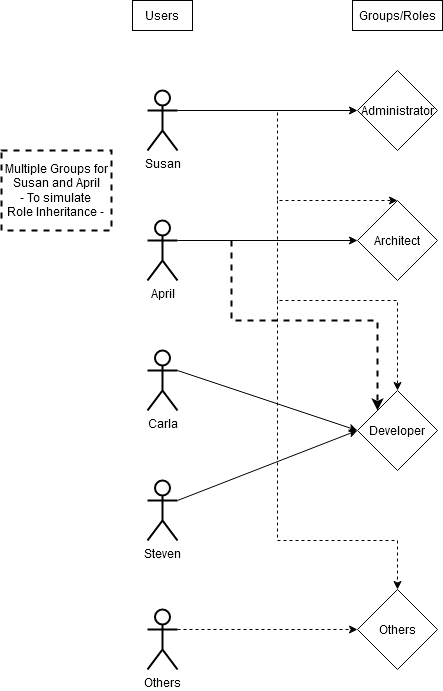

The diagram above was exported from draw.io. Its source (the exported page's mxGraphModel, read from the mxfile embedded in the PNG):
<mxGraphModel dx="1038" dy="528" grid="1" gridSize="10" guides="1" tooltips="1" connect="1" arrows="1" fold="1" page="1" pageScale="1" pageWidth="850" pageHeight="1100" math="0" shadow="0">
  <root>
    <mxCell id="0" />
    <mxCell id="1" parent="0" />
    <mxCell id="uDALud8j0b34rA5BGZBK-10" style="edgeStyle=orthogonalEdgeStyle;rounded=0;orthogonalLoop=1;jettySize=auto;html=1;exitX=1;exitY=0.3333333333333333;exitDx=0;exitDy=0;exitPerimeter=0;entryX=0;entryY=0.5;entryDx=0;entryDy=0;" edge="1" parent="1" source="Fd2R_25FLWLmIdAOE96K-1" target="uDALud8j0b34rA5BGZBK-6">
      <mxGeometry relative="1" as="geometry" />
    </mxCell>
    <mxCell id="Fd2R_25FLWLmIdAOE96K-1" value="Susan" style="shape=umlActor;verticalLabelPosition=bottom;verticalAlign=top;html=1;outlineConnect=0;strokeColor=default;strokeWidth=2;" parent="1" vertex="1">
      <mxGeometry x="196" y="180" width="30" height="60" as="geometry" />
    </mxCell>
    <mxCell id="uDALud8j0b34rA5BGZBK-11" style="edgeStyle=orthogonalEdgeStyle;rounded=0;orthogonalLoop=1;jettySize=auto;html=1;exitX=1;exitY=0.3333333333333333;exitDx=0;exitDy=0;exitPerimeter=0;" edge="1" parent="1" source="uDALud8j0b34rA5BGZBK-1" target="uDALud8j0b34rA5BGZBK-7">
      <mxGeometry relative="1" as="geometry" />
    </mxCell>
    <mxCell id="uDALud8j0b34rA5BGZBK-1" value="April" style="shape=umlActor;verticalLabelPosition=bottom;verticalAlign=top;html=1;outlineConnect=0;strokeColor=default;strokeWidth=2;" vertex="1" parent="1">
      <mxGeometry x="196" y="310" width="30" height="60" as="geometry" />
    </mxCell>
    <mxCell id="uDALud8j0b34rA5BGZBK-16" style="rounded=0;orthogonalLoop=1;jettySize=auto;html=1;exitX=1;exitY=0.3333333333333333;exitDx=0;exitDy=0;exitPerimeter=0;entryX=0;entryY=0.5;entryDx=0;entryDy=0;" edge="1" parent="1" source="uDALud8j0b34rA5BGZBK-2" target="uDALud8j0b34rA5BGZBK-8">
      <mxGeometry relative="1" as="geometry" />
    </mxCell>
    <mxCell id="uDALud8j0b34rA5BGZBK-2" value="Carla" style="shape=umlActor;verticalLabelPosition=bottom;verticalAlign=top;html=1;outlineConnect=0;strokeColor=default;strokeWidth=2;" vertex="1" parent="1">
      <mxGeometry x="196" y="440" width="30" height="60" as="geometry" />
    </mxCell>
    <mxCell id="uDALud8j0b34rA5BGZBK-17" style="edgeStyle=none;rounded=0;orthogonalLoop=1;jettySize=auto;html=1;exitX=1;exitY=0.3333333333333333;exitDx=0;exitDy=0;exitPerimeter=0;entryX=0;entryY=0.5;entryDx=0;entryDy=0;" edge="1" parent="1" source="uDALud8j0b34rA5BGZBK-3" target="uDALud8j0b34rA5BGZBK-8">
      <mxGeometry relative="1" as="geometry" />
    </mxCell>
    <mxCell id="uDALud8j0b34rA5BGZBK-3" value="Steven" style="shape=umlActor;verticalLabelPosition=bottom;verticalAlign=top;html=1;outlineConnect=0;strokeColor=default;strokeWidth=2;" vertex="1" parent="1">
      <mxGeometry x="196" y="570" width="30" height="60" as="geometry" />
    </mxCell>
    <mxCell id="uDALud8j0b34rA5BGZBK-18" style="edgeStyle=none;rounded=0;orthogonalLoop=1;jettySize=auto;html=1;exitX=1;exitY=0.3333333333333333;exitDx=0;exitDy=0;exitPerimeter=0;entryX=0;entryY=0.5;entryDx=0;entryDy=0;dashed=1;" edge="1" parent="1" source="uDALud8j0b34rA5BGZBK-5" target="uDALud8j0b34rA5BGZBK-9">
      <mxGeometry relative="1" as="geometry" />
    </mxCell>
    <mxCell id="uDALud8j0b34rA5BGZBK-5" value="Others" style="shape=umlActor;verticalLabelPosition=bottom;verticalAlign=top;html=1;outlineConnect=0;strokeColor=default;strokeWidth=2;" vertex="1" parent="1">
      <mxGeometry x="196" y="699" width="30" height="60" as="geometry" />
    </mxCell>
    <mxCell id="uDALud8j0b34rA5BGZBK-6" value="Administrator" style="rhombus;whiteSpace=wrap;html=1;" vertex="1" parent="1">
      <mxGeometry x="406" y="160" width="80" height="80" as="geometry" />
    </mxCell>
    <mxCell id="uDALud8j0b34rA5BGZBK-7" value="Architect" style="rhombus;whiteSpace=wrap;html=1;" vertex="1" parent="1">
      <mxGeometry x="406" y="290" width="80" height="80" as="geometry" />
    </mxCell>
    <mxCell id="uDALud8j0b34rA5BGZBK-8" value="Developer" style="rhombus;whiteSpace=wrap;html=1;" vertex="1" parent="1">
      <mxGeometry x="406" y="480" width="80" height="80" as="geometry" />
    </mxCell>
    <mxCell id="uDALud8j0b34rA5BGZBK-9" value="Others" style="rhombus;whiteSpace=wrap;html=1;" vertex="1" parent="1">
      <mxGeometry x="406" y="679" width="80" height="80" as="geometry" />
    </mxCell>
    <mxCell id="uDALud8j0b34rA5BGZBK-13" value="" style="endArrow=classic;html=1;rounded=0;exitX=1;exitY=0.3333333333333333;exitDx=0;exitDy=0;exitPerimeter=0;entryX=0.5;entryY=0;entryDx=0;entryDy=0;dashed=1;" edge="1" parent="1" source="Fd2R_25FLWLmIdAOE96K-1" target="uDALud8j0b34rA5BGZBK-7">
      <mxGeometry width="50" height="50" relative="1" as="geometry">
        <mxPoint x="296" y="300" as="sourcePoint" />
        <mxPoint x="366" y="200" as="targetPoint" />
        <Array as="points">
          <mxPoint x="326" y="200" />
          <mxPoint x="326" y="290" />
        </Array>
      </mxGeometry>
    </mxCell>
    <mxCell id="uDALud8j0b34rA5BGZBK-14" value="" style="endArrow=classic;html=1;rounded=0;entryX=0.5;entryY=0;entryDx=0;entryDy=0;dashed=1;" edge="1" parent="1" target="uDALud8j0b34rA5BGZBK-8">
      <mxGeometry width="50" height="50" relative="1" as="geometry">
        <mxPoint x="326" y="290" as="sourcePoint" />
        <mxPoint x="366" y="420" as="targetPoint" />
        <Array as="points">
          <mxPoint x="326" y="390" />
          <mxPoint x="446" y="390" />
        </Array>
      </mxGeometry>
    </mxCell>
    <mxCell id="uDALud8j0b34rA5BGZBK-15" value="" style="endArrow=classic;html=1;rounded=0;entryX=0.5;entryY=0;entryDx=0;entryDy=0;dashed=1;" edge="1" parent="1" target="uDALud8j0b34rA5BGZBK-9">
      <mxGeometry width="50" height="50" relative="1" as="geometry">
        <mxPoint x="326" y="390" as="sourcePoint" />
        <mxPoint x="326" y="660" as="targetPoint" />
        <Array as="points">
          <mxPoint x="326" y="630" />
          <mxPoint x="446" y="630" />
        </Array>
      </mxGeometry>
    </mxCell>
    <mxCell id="uDALud8j0b34rA5BGZBK-19" value="Users" style="text;html=1;strokeColor=default;fillColor=none;align=center;verticalAlign=middle;whiteSpace=wrap;rounded=0;" vertex="1" parent="1">
      <mxGeometry x="181" y="90" width="60" height="30" as="geometry" />
    </mxCell>
    <mxCell id="uDALud8j0b34rA5BGZBK-20" value="Groups/Roles" style="text;html=1;strokeColor=default;fillColor=none;align=center;verticalAlign=middle;whiteSpace=wrap;rounded=0;" vertex="1" parent="1">
      <mxGeometry x="401" y="90" width="90" height="30" as="geometry" />
    </mxCell>
    <mxCell id="uDALud8j0b34rA5BGZBK-22" value="&lt;div&gt;Multiple Groups for Susan and April&lt;/div&gt;&lt;div&gt;- To simulate &lt;br&gt;&lt;/div&gt;&lt;div&gt;Role Inheritance -&lt;br&gt;&lt;/div&gt;" style="text;html=1;strokeColor=default;fillColor=none;align=center;verticalAlign=middle;whiteSpace=wrap;rounded=0;dashed=1;strokeWidth=2;" vertex="1" parent="1">
      <mxGeometry x="50" y="240" width="110" height="80" as="geometry" />
    </mxCell>
    <mxCell id="uDALud8j0b34rA5BGZBK-24" value="" style="endArrow=classic;html=1;rounded=0;dashed=1;entryX=0;entryY=0;entryDx=0;entryDy=0;strokeWidth=2;" edge="1" parent="1" target="uDALud8j0b34rA5BGZBK-8">
      <mxGeometry width="50" height="50" relative="1" as="geometry">
        <mxPoint x="280" y="330" as="sourcePoint" />
        <mxPoint x="330" y="360" as="targetPoint" />
        <Array as="points">
          <mxPoint x="280" y="410" />
          <mxPoint x="426" y="410" />
        </Array>
      </mxGeometry>
    </mxCell>
  </root>
</mxGraphModel>